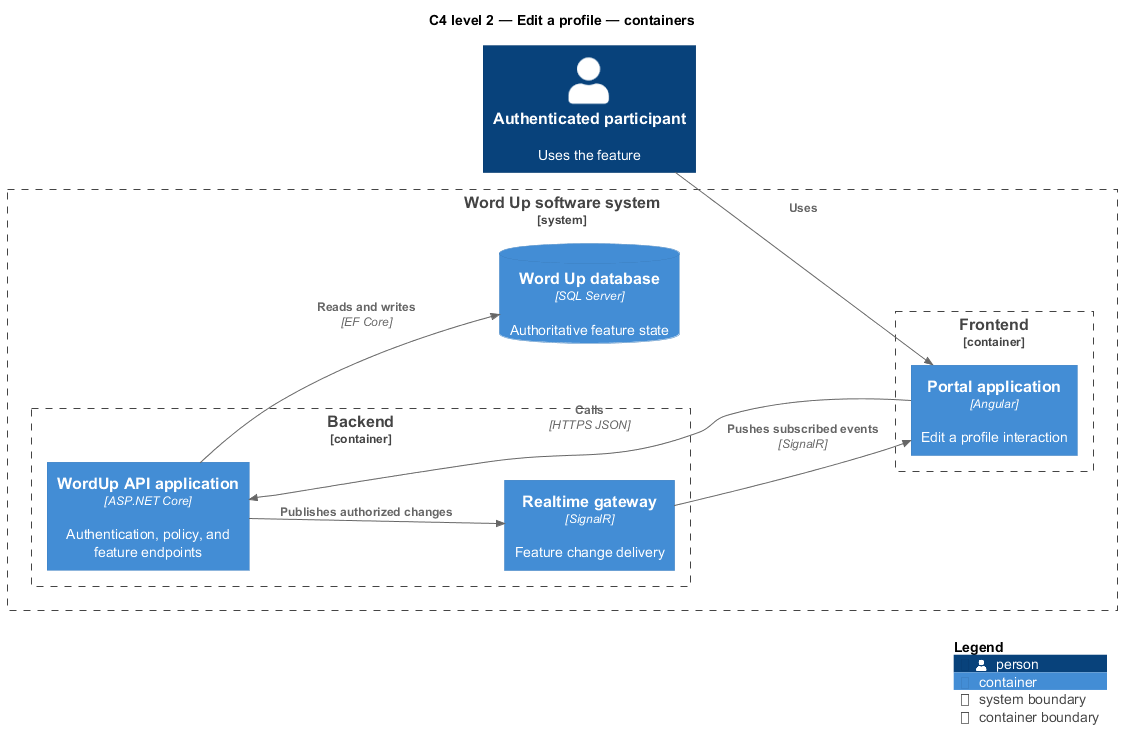

The diagram above was rendered by PlantUML. Its source (embedded in the PNG):
@startuml
!include <C4/C4_Component>
LAYOUT_LEFT_RIGHT()
title C4 level 2 — Edit a profile — containers
Person(primary, "Authenticated participant", "Uses the feature")
System_Boundary(wordup, "Word Up software system") {
  Container_Boundary(frontend, "Frontend") {
    Container(app1, "Portal application", "Angular", "Edit a profile interaction")
  }
  Container_Boundary(backend, "Backend") {
    Container(api, "WordUp API application", "ASP.NET Core", "Authentication, policy, and feature endpoints")
    Container(realtime, "Realtime gateway", "SignalR", "Feature change delivery")
  }
  ContainerDb(db, "Word Up database", "SQL Server", "Authoritative feature state")
}
Rel(primary, app1, "Uses")
Rel(app1, api, "Calls", "HTTPS JSON")
Rel(api, db, "Reads and writes", "EF Core")
Rel(api, realtime, "Publishes authorized changes")
Rel(realtime, app1, "Pushes subscribed events", "SignalR")
SHOW_LEGEND()
@enduml